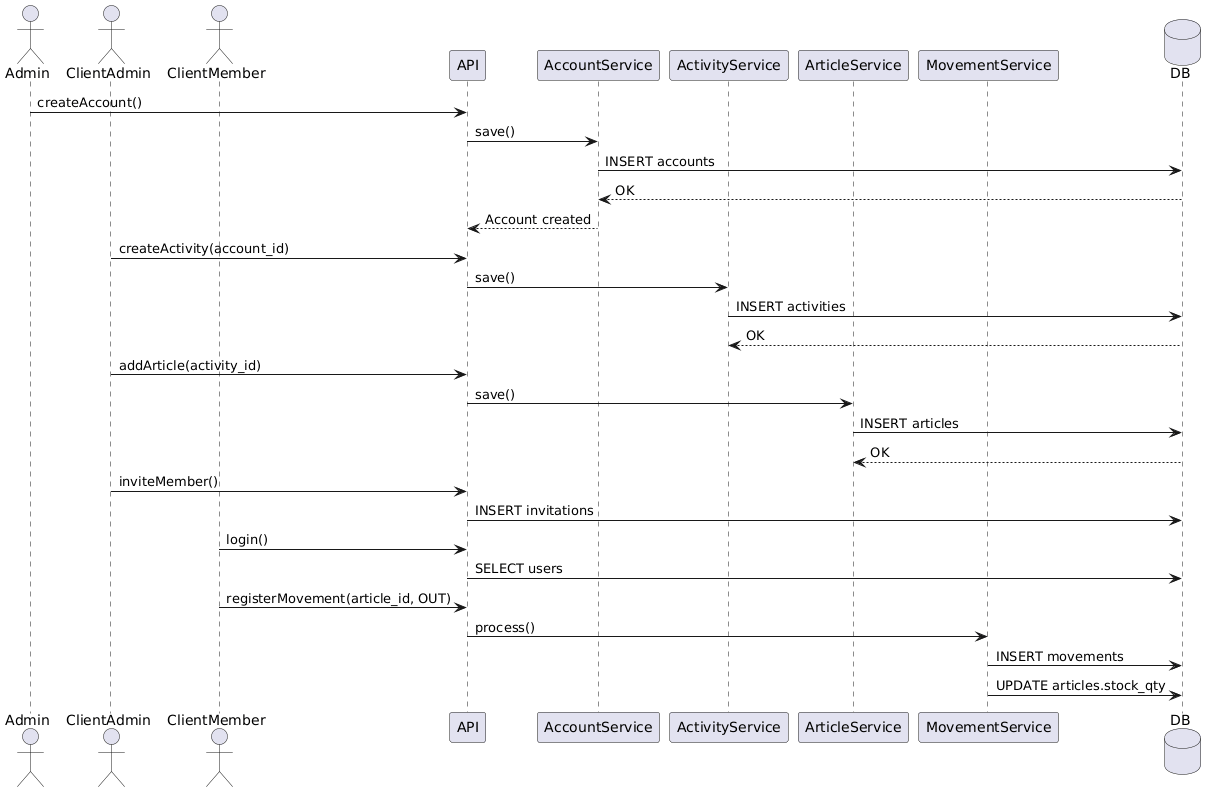

The diagram above was rendered by PlantUML. Its source (embedded in the PNG):
@startuml
actor Admin as A
actor ClientAdmin as CA
actor ClientMember as CM

participant "API" as API
participant "AccountService" as AS
participant "ActivityService" as ACS
participant "ArticleService" as ARS
participant "MovementService" as MS
database "DB" as DB

A -> API : createAccount()
API -> AS : save()
AS -> DB : INSERT accounts
DB --> AS : OK
AS --> API : Account created

CA -> API : createActivity(account_id)
API -> ACS : save()
ACS -> DB : INSERT activities
DB --> ACS : OK

CA -> API : addArticle(activity_id)
API -> ARS : save()
ARS -> DB : INSERT articles
DB --> ARS : OK

CA -> API : inviteMember()
API -> DB : INSERT invitations

CM -> API : login()
API -> DB : SELECT users

CM -> API : registerMovement(article_id, OUT)
API -> MS : process()
MS -> DB : INSERT movements
MS -> DB : UPDATE articles.stock_qty
@enduml